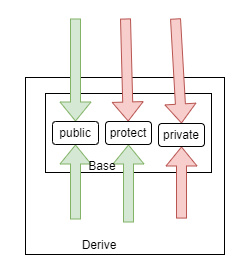

The diagram above was exported from draw.io. Its source (the exported page's mxGraphModel, read from the mxfile embedded in the PNG):
<mxGraphModel dx="1426" dy="785" grid="0" gridSize="10" guides="1" tooltips="1" connect="1" arrows="1" fold="1" page="1" pageScale="1" pageWidth="827" pageHeight="1169" background="#ffffff" math="0" shadow="0">
  <root>
    <mxCell id="0" />
    <mxCell id="1" parent="0" />
    <mxCell id="k19emf7JUSPI7I4X2dlw-9" value="" style="rounded=0;whiteSpace=wrap;html=1;strokeColor=none;" vertex="1" parent="1">
      <mxGeometry x="158" y="165" width="241" height="269" as="geometry" />
    </mxCell>
    <mxCell id="MgQ97GZHmxwKeXxIvUUY-1" value="" style="rounded=0;whiteSpace=wrap;html=1;" parent="1" vertex="1">
      <mxGeometry x="183" y="242" width="199" height="177" as="geometry" />
    </mxCell>
    <mxCell id="MgQ97GZHmxwKeXxIvUUY-2" value="Base" style="rounded=0;whiteSpace=wrap;html=1;" parent="1" vertex="1">
      <mxGeometry x="203" y="258" width="166" height="79" as="geometry" />
    </mxCell>
    <mxCell id="MgQ97GZHmxwKeXxIvUUY-3" value="" style="shape=flexArrow;endArrow=classic;html=1;rounded=0;entryX=0.5;entryY=1;entryDx=0;entryDy=0;fillColor=#d5e8d4;strokeColor=#82b366;" parent="1" target="k19emf7JUSPI7I4X2dlw-5" edge="1">
      <mxGeometry width="50" height="50" relative="1" as="geometry">
        <mxPoint x="233" y="384" as="sourcePoint" />
        <mxPoint x="269" y="350" as="targetPoint" />
      </mxGeometry>
    </mxCell>
    <mxCell id="MgQ97GZHmxwKeXxIvUUY-5" value="" style="shape=flexArrow;endArrow=classic;html=1;rounded=0;exitX=0.784;exitY=0.797;exitDx=0;exitDy=0;exitPerimeter=0;entryX=0.5;entryY=1;entryDx=0;entryDy=0;fillColor=#f8cecc;strokeColor=#b85450;" parent="1" edge="1" target="k19emf7JUSPI7I4X2dlw-1" source="MgQ97GZHmxwKeXxIvUUY-1">
      <mxGeometry width="50" height="50" relative="1" as="geometry">
        <mxPoint x="327" y="423" as="sourcePoint" />
        <mxPoint x="330" y="316" as="targetPoint" />
      </mxGeometry>
    </mxCell>
    <mxCell id="MgQ97GZHmxwKeXxIvUUY-9" value="" style="shape=flexArrow;endArrow=classic;html=1;rounded=0;entryX=0.5;entryY=0;entryDx=0;entryDy=0;fillColor=#d5e8d4;strokeColor=#82b366;" parent="1" target="k19emf7JUSPI7I4X2dlw-5" edge="1">
      <mxGeometry width="50" height="50" relative="1" as="geometry">
        <mxPoint x="233" y="183" as="sourcePoint" />
        <mxPoint x="300" y="336" as="targetPoint" />
      </mxGeometry>
    </mxCell>
    <mxCell id="MgQ97GZHmxwKeXxIvUUY-10" value="" style="shape=flexArrow;endArrow=classic;html=1;rounded=0;fillColor=#f8cecc;strokeColor=#b85450;" parent="1" edge="1" target="k19emf7JUSPI7I4X2dlw-2">
      <mxGeometry width="50" height="50" relative="1" as="geometry">
        <mxPoint x="283" y="183" as="sourcePoint" />
        <mxPoint x="283" y="259" as="targetPoint" />
      </mxGeometry>
    </mxCell>
    <mxCell id="MgQ97GZHmxwKeXxIvUUY-11" value="" style="shape=flexArrow;endArrow=classic;html=1;rounded=0;entryX=0.5;entryY=0;entryDx=0;entryDy=0;fillColor=#f8cecc;strokeColor=#b85450;" parent="1" edge="1" target="k19emf7JUSPI7I4X2dlw-1">
      <mxGeometry width="50" height="50" relative="1" as="geometry">
        <mxPoint x="333" y="183" as="sourcePoint" />
        <mxPoint x="333" y="259" as="targetPoint" />
      </mxGeometry>
    </mxCell>
    <mxCell id="k19emf7JUSPI7I4X2dlw-1" value="private" style="rounded=1;whiteSpace=wrap;html=1;" vertex="1" parent="1">
      <mxGeometry x="316" y="288" width="46" height="23" as="geometry" />
    </mxCell>
    <mxCell id="k19emf7JUSPI7I4X2dlw-3" value="" style="shape=flexArrow;endArrow=classic;html=1;rounded=0;fillColor=#d5e8d4;strokeColor=#82b366;entryX=0.5;entryY=1;entryDx=0;entryDy=0;" edge="1" parent="1" target="k19emf7JUSPI7I4X2dlw-2">
      <mxGeometry width="50" height="50" relative="1" as="geometry">
        <mxPoint x="286" y="387" as="sourcePoint" />
        <mxPoint x="280" y="316" as="targetPoint" />
      </mxGeometry>
    </mxCell>
    <mxCell id="k19emf7JUSPI7I4X2dlw-2" value="protect" style="rounded=1;whiteSpace=wrap;html=1;" vertex="1" parent="1">
      <mxGeometry x="263" y="286" width="46" height="23" as="geometry" />
    </mxCell>
    <mxCell id="k19emf7JUSPI7I4X2dlw-5" value="public" style="rounded=1;whiteSpace=wrap;html=1;" vertex="1" parent="1">
      <mxGeometry x="210" y="286" width="46" height="23" as="geometry" />
    </mxCell>
    <mxCell id="k19emf7JUSPI7I4X2dlw-7" value="Base" style="text;html=1;align=center;verticalAlign=middle;whiteSpace=wrap;rounded=0;" vertex="1" parent="1">
      <mxGeometry x="230" y="315.5" width="60" height="30" as="geometry" />
    </mxCell>
    <mxCell id="k19emf7JUSPI7I4X2dlw-8" value="Derive" style="text;html=1;align=center;verticalAlign=middle;whiteSpace=wrap;rounded=0;" vertex="1" parent="1">
      <mxGeometry x="227" y="395" width="60" height="30" as="geometry" />
    </mxCell>
  </root>
</mxGraphModel>